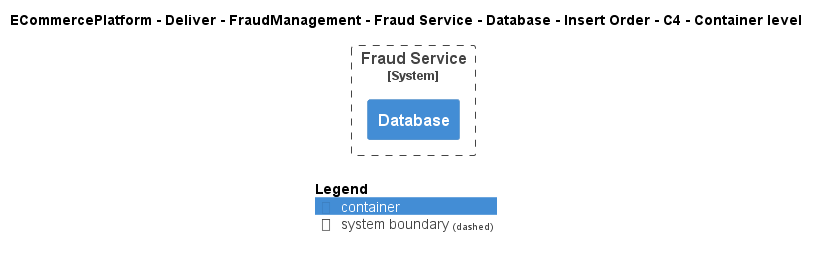

The diagram above was rendered by PlantUML. Its source (embedded in the PNG):
@startuml
!include ..\..\..\..\..\..\..\..\..\.c4s\C4_Container.puml

AddElementTag("c4interflow:lifecycle:new", $bgColor=green, $fontColor=#ffffff, $borderColor=green, $shadowing="False")
AddElementTag("c4interflow:lifecycle:changed", $bgColor=orange, $fontColor=#ffffff, $borderColor=orange, $shadowing="False")
AddElementTag("c4interflow:lifecycle:removed", $bgColor=red, $fontColor=#ffffff, $borderColor=red, $shadowing="False")

AddRelTag("c4interflow:lifecycle:new", $textColor=green, $lineColor=green)
AddRelTag("c4interflow:lifecycle:changed", $textColor=orange, $lineColor=orange)
AddRelTag("c4interflow:lifecycle:removed", $textColor=red, $lineColor=red)

SHOW_PERSON_PORTRAIT()
LAYOUT_TOP_DOWN()

skinparam linetype polyline

title ECommercePlatform - Deliver - FraudManagement - Fraud Service - Database - Insert Order - C4 - Container level


System_Boundary(ECommercePlatform.Deliver.FraudManagement.SoftwareSystems.FraudService, "Fraud Service") {
    Container(ECommercePlatform.Deliver.FraudManagement.SoftwareSystems.FraudService.Containers.Database, "Database", "", "")
}



SHOW_LEGEND()
@enduml